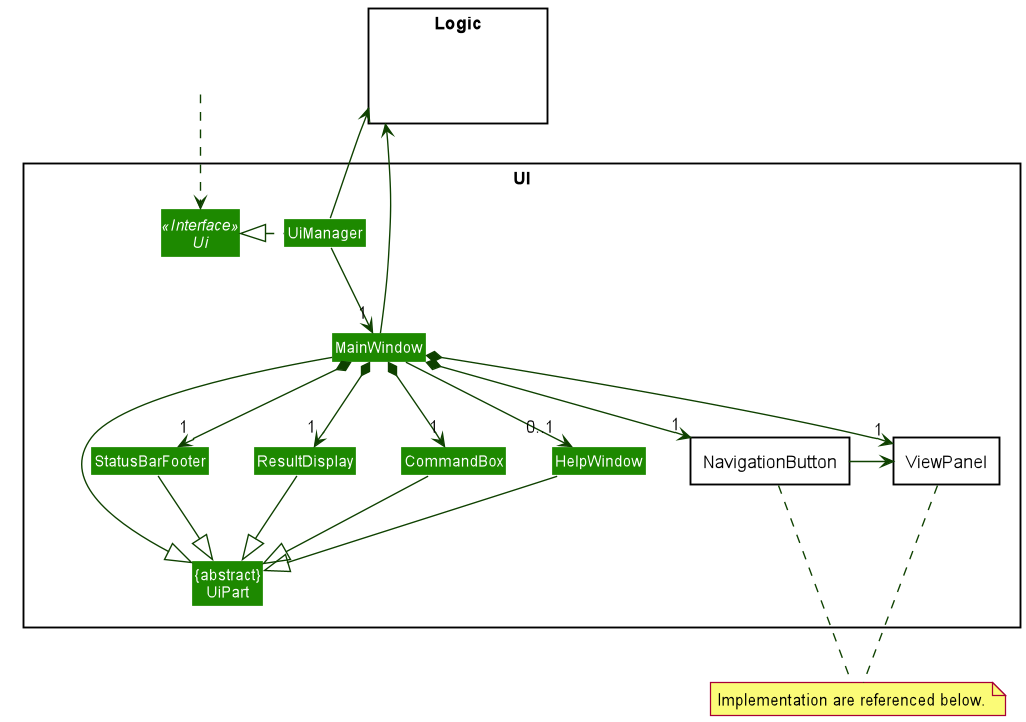

The diagram above was rendered by PlantUML. Its source (embedded in the PNG):
@startuml
!include style.puml
skinparam arrowThickness 1.1
skinparam arrowColor UI_COLOR_T4
skinparam classBackgroundColor UI_COLOR

package UI <<Rectangle>>{
Interface Ui <<Interface>>
Class "{abstract}\nUiPart" as UiPart
Class UiManager
Class MainWindow
Class HelpWindow
Class ResultDisplay
Class StatusBarFooter
Class CommandBox
package NavigationButton <<Rectangle>> {
}
package ViewPanel <<Rectangle>> {
}
}

package Logic <<Rectangle>> {
Class HiddenLogic #FFFFFF
}

Class HiddenOutside #FFFFFF
HiddenOutside ..> Ui

UiManager .left.|> Ui
UiManager -down-> "1" MainWindow
MainWindow *-down->  "1" CommandBox
MainWindow *-down-> "1" ResultDisplay
MainWindow *-down-> "1" StatusBarFooter
MainWindow *-down-> "1" NavigationButton
MainWindow *-down-> "1" ViewPanel
MainWindow --> "0..1" HelpWindow

MainWindow -left-|> UiPart

NavigationButton -left-> ViewPanel

ResultDisplay --|> UiPart
CommandBox --|> UiPart
StatusBarFooter --|> UiPart
HelpWindow --|> UiPart

UiManager -up-> Logic
MainWindow -left-> Logic


note "Implementation are referenced below." as N1
NavigationButton ... N1
ViewPanel ... N1


HelpWindow -[hidden]left- CommandBox
CommandBox -[hidden]left- ResultDisplay
ResultDisplay -[hidden]left- StatusBarFooter

MainWindow -[hidden]-|> UiPart
@enduml